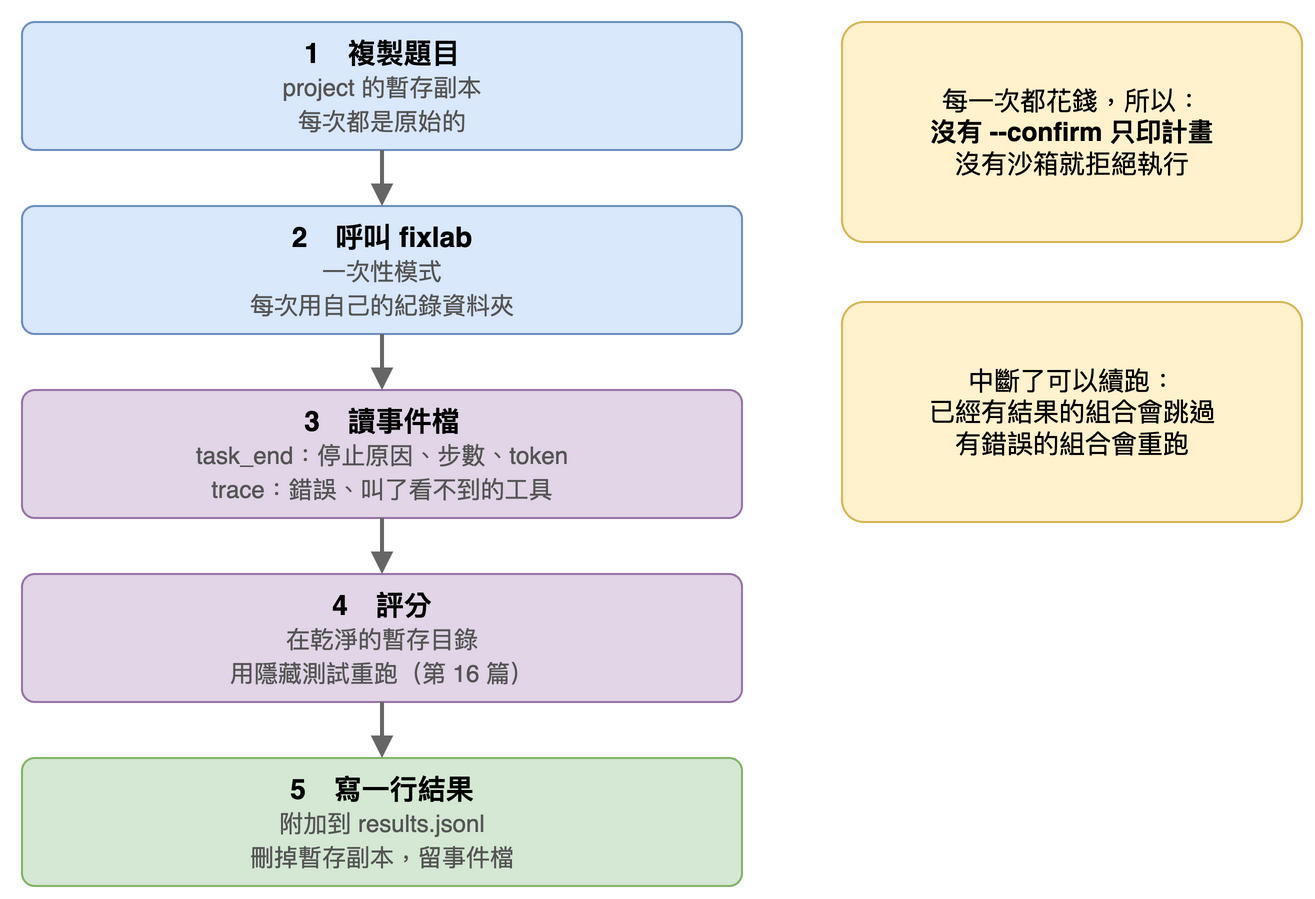

The diagram above was exported from draw.io. Its source (the exported page's mxGraphModel, read from the mxfile embedded in the PNG):
<mxGraphModel>
  <root>
    <mxCell id="0" />
    <mxCell id="1" parent="0" />
    <mxCell id="c2" value="&lt;b&gt;1　複製題目&lt;/b&gt;&lt;br&gt;&lt;font style=&quot;font-size:12px&quot; color=&quot;#555555&quot;&gt;project 的暫存副本&lt;br&gt;每次都是原始的&lt;/font&gt;" style="rounded=1;arcSize=10;whiteSpace=wrap;html=1;fontSize=14;align=center;fillColor=#dae8fc;strokeColor=#6c8ebf;" vertex="1" parent="1">
      <mxGeometry x="20" y="20" width="360" height="64" as="geometry" />
    </mxCell>
    <mxCell id="c3" value="&lt;b&gt;2　呼叫 fixlab&lt;/b&gt;&lt;br&gt;&lt;font style=&quot;font-size:12px&quot; color=&quot;#555555&quot;&gt;一次性模式&lt;br&gt;每次用自己的紀錄資料夾&lt;/font&gt;" style="rounded=1;arcSize=10;whiteSpace=wrap;html=1;fontSize=14;align=center;fillColor=#dae8fc;strokeColor=#6c8ebf;" vertex="1" parent="1">
      <mxGeometry x="20" y="112" width="360" height="64" as="geometry" />
    </mxCell>
    <mxCell id="c4" value="" style="edgeStyle=orthogonalEdgeStyle;rounded=1;html=1;endArrow=block;fontSize=13;strokeColor=#666666;fontColor=#666666;strokeWidth=2;" edge="1" parent="1" source="c2" target="c3">
      <mxGeometry relative="1" as="geometry" />
    </mxCell>
    <mxCell id="c5" value="&lt;b&gt;3　讀事件檔&lt;/b&gt;&lt;br&gt;&lt;font style=&quot;font-size:12px&quot; color=&quot;#555555&quot;&gt;task_end：停止原因、步數、token&lt;br&gt;trace：錯誤、叫了看不到的工具&lt;/font&gt;" style="rounded=1;arcSize=10;whiteSpace=wrap;html=1;fontSize=14;align=center;fillColor=#e1d5e7;strokeColor=#9673a6;" vertex="1" parent="1">
      <mxGeometry x="20" y="204" width="360" height="64" as="geometry" />
    </mxCell>
    <mxCell id="c6" value="" style="edgeStyle=orthogonalEdgeStyle;rounded=1;html=1;endArrow=block;fontSize=13;strokeColor=#666666;fontColor=#666666;strokeWidth=2;" edge="1" parent="1" source="c3" target="c5">
      <mxGeometry relative="1" as="geometry" />
    </mxCell>
    <mxCell id="c7" value="&lt;b&gt;4　評分&lt;/b&gt;&lt;br&gt;&lt;font style=&quot;font-size:12px&quot; color=&quot;#555555&quot;&gt;在乾淨的暫存目錄&lt;br&gt;用隱藏測試重跑（第 16 篇）&lt;/font&gt;" style="rounded=1;arcSize=10;whiteSpace=wrap;html=1;fontSize=14;align=center;fillColor=#e1d5e7;strokeColor=#9673a6;" vertex="1" parent="1">
      <mxGeometry x="20" y="296" width="360" height="64" as="geometry" />
    </mxCell>
    <mxCell id="c8" value="" style="edgeStyle=orthogonalEdgeStyle;rounded=1;html=1;endArrow=block;fontSize=13;strokeColor=#666666;fontColor=#666666;strokeWidth=2;" edge="1" parent="1" source="c5" target="c7">
      <mxGeometry relative="1" as="geometry" />
    </mxCell>
    <mxCell id="c9" value="&lt;b&gt;5　寫一行結果&lt;/b&gt;&lt;br&gt;&lt;font style=&quot;font-size:12px&quot; color=&quot;#555555&quot;&gt;附加到 results.jsonl&lt;br&gt;刪掉暫存副本，留事件檔&lt;/font&gt;" style="rounded=1;arcSize=10;whiteSpace=wrap;html=1;fontSize=14;align=center;fillColor=#d5e8d4;strokeColor=#82b366;" vertex="1" parent="1">
      <mxGeometry x="20" y="388" width="360" height="64" as="geometry" />
    </mxCell>
    <mxCell id="c10" value="" style="edgeStyle=orthogonalEdgeStyle;rounded=1;html=1;endArrow=block;fontSize=13;strokeColor=#666666;fontColor=#666666;strokeWidth=2;" edge="1" parent="1" source="c7" target="c9">
      <mxGeometry relative="1" as="geometry" />
    </mxCell>
    <mxCell id="c11" value="每一次都花錢，所以：&lt;br&gt;&lt;b&gt;沒有 --confirm 只印計畫&lt;/b&gt;&lt;br&gt;沒有沙箱就拒絕執行" style="rounded=1;arcSize=10;whiteSpace=wrap;html=1;fontSize=13;align=center;fillColor=#fff2cc;strokeColor=#d6b656;" vertex="1" parent="1">
      <mxGeometry x="430" y="20" width="230" height="110" as="geometry" />
    </mxCell>
    <mxCell id="c12" value="中斷了可以續跑：&lt;br&gt;已經有結果的組合會跳過&lt;br&gt;有錯誤的組合會重跑" style="rounded=1;arcSize=10;whiteSpace=wrap;html=1;fontSize=13;align=center;fillColor=#fff2cc;strokeColor=#d6b656;" vertex="1" parent="1">
      <mxGeometry x="430" y="160" width="230" height="110" as="geometry" />
    </mxCell>
  </root>
</mxGraphModel>